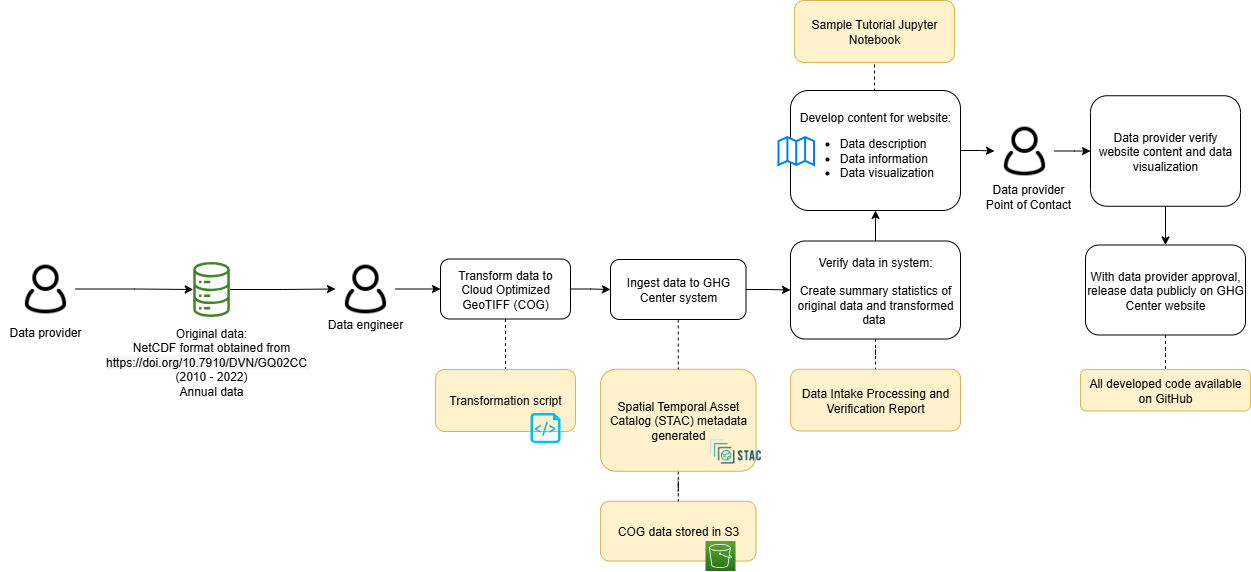

The diagram above was exported from draw.io. Its source (the exported page's mxGraphModel, read from the mxfile embedded in the PNG):
<mxGraphModel dx="2020" dy="773" grid="1" gridSize="10" guides="1" tooltips="1" connect="1" arrows="1" fold="1" page="1" pageScale="1" pageWidth="850" pageHeight="1100" math="0" shadow="0">
  <root>
    <mxCell id="0" />
    <mxCell id="1" parent="0" />
    <mxCell id="2" value="COG data stored in S3" style="rounded=1;whiteSpace=wrap;html=1;fillColor=#fff2cc;strokeColor=#d6b656;" parent="1" vertex="1">
      <mxGeometry x="290" y="1560.75" width="155.5" height="59.75" as="geometry" />
    </mxCell>
    <mxCell id="3" value="" style="edgeStyle=orthogonalEdgeStyle;rounded=0;orthogonalLoop=1;jettySize=auto;html=1;endArrow=none;endFill=0;dashed=1;" parent="1" source="4" target="2" edge="1">
      <mxGeometry relative="1" as="geometry" />
    </mxCell>
    <mxCell id="4" value="Spatial Temporal Asset Catalog (STAC) metadata generated" style="rounded=1;whiteSpace=wrap;html=1;fillColor=#fff2cc;strokeColor=#d6b656;" parent="1" vertex="1">
      <mxGeometry x="290" y="1428.75" width="155.5" height="102" as="geometry" />
    </mxCell>
    <mxCell id="5" style="edgeStyle=orthogonalEdgeStyle;rounded=0;orthogonalLoop=1;jettySize=auto;html=1;entryX=0;entryY=0.5;entryDx=0;entryDy=0;" parent="1" source="6" target="23" edge="1">
      <mxGeometry relative="1" as="geometry" />
    </mxCell>
    <mxCell id="6" value="" style="sketch=0;outlineConnect=0;fontColor=#232F3E;gradientColor=none;fillColor=#3F8624;strokeColor=none;dashed=0;verticalLabelPosition=bottom;verticalAlign=top;align=center;html=1;fontSize=12;fontStyle=0;aspect=fixed;pointerEvents=1;shape=mxgraph.aws4.iot_analytics_data_store;" parent="1" vertex="1">
      <mxGeometry x="-118" y="1321.5" width="38.08" height="55" as="geometry" />
    </mxCell>
    <mxCell id="7" value="" style="shape=image;verticalLabelPosition=bottom;labelBackgroundColor=default;verticalAlign=top;aspect=fixed;imageAspect=0;image=https://d33wubrfki0l68.cloudfront.net/22691a3c3002324451ed99f4009de8aab761e1b7/d24da/public/images-original/stac-01.png;" parent="1" vertex="1">
      <mxGeometry x="397" y="1490.75" width="56.01" height="40" as="geometry" />
    </mxCell>
    <mxCell id="8" value="Data Intake Processing and Verification Report" style="rounded=1;whiteSpace=wrap;html=1;fillColor=#fff2cc;strokeColor=#d6b656;" parent="1" vertex="1">
      <mxGeometry x="480" y="1428.75" width="170" height="61.75" as="geometry" />
    </mxCell>
    <mxCell id="9" value="" style="edgeStyle=orthogonalEdgeStyle;rounded=0;orthogonalLoop=1;jettySize=auto;html=1;" parent="1" source="11" target="35" edge="1">
      <mxGeometry relative="1" as="geometry" />
    </mxCell>
    <mxCell id="10" style="edgeStyle=orthogonalEdgeStyle;rounded=0;orthogonalLoop=1;jettySize=auto;html=1;exitX=0.5;exitY=0;exitDx=0;exitDy=0;entryX=0.5;entryY=1;entryDx=0;entryDy=0;endArrow=none;endFill=0;dashed=1;" parent="1" source="11" target="40" edge="1">
      <mxGeometry relative="1" as="geometry" />
    </mxCell>
    <mxCell id="11" value="Develop content for website:&lt;br&gt;&lt;ul&gt;&lt;li style=&quot;text-align: left;&quot;&gt;Data description&lt;/li&gt;&lt;li style=&quot;text-align: left;&quot;&gt;Data information&lt;/li&gt;&lt;li style=&quot;text-align: left;&quot;&gt;Data visualization&lt;/li&gt;&lt;/ul&gt;" style="rounded=1;whiteSpace=wrap;html=1;" parent="1" vertex="1">
      <mxGeometry x="480" y="1150" width="170" height="120" as="geometry" />
    </mxCell>
    <mxCell id="12" value="" style="html=1;verticalLabelPosition=bottom;align=center;labelBackgroundColor=#ffffff;verticalAlign=top;strokeWidth=2;strokeColor=#0080F0;shadow=0;dashed=0;shape=mxgraph.ios7.icons.map;" parent="1" vertex="1">
      <mxGeometry x="468" y="1196.5" width="35.5" height="28" as="geometry" />
    </mxCell>
    <mxCell id="13" style="edgeStyle=orthogonalEdgeStyle;rounded=0;orthogonalLoop=1;jettySize=auto;html=1;exitX=0.5;exitY=1;exitDx=0;exitDy=0;entryX=0.5;entryY=0;entryDx=0;entryDy=0;" parent="1" source="14" target="16" edge="1">
      <mxGeometry relative="1" as="geometry" />
    </mxCell>
    <mxCell id="14" value="Data provider verify website content and data visualization" style="rounded=1;whiteSpace=wrap;html=1;" parent="1" vertex="1">
      <mxGeometry x="780" y="1155.25" width="150" height="110.5" as="geometry" />
    </mxCell>
    <mxCell id="15" value="" style="edgeStyle=orthogonalEdgeStyle;rounded=0;orthogonalLoop=1;jettySize=auto;html=1;endArrow=none;endFill=0;dashed=1;" parent="1" source="16" target="37" edge="1">
      <mxGeometry relative="1" as="geometry" />
    </mxCell>
    <mxCell id="16" value="With data provider approval, release data publicly on GHG Center website" style="rounded=1;whiteSpace=wrap;html=1;" parent="1" vertex="1">
      <mxGeometry x="775" y="1304.5" width="160" height="90" as="geometry" />
    </mxCell>
    <mxCell id="17" value="&lt;font style=&quot;font-size: 12px;&quot;&gt;Data engineer&lt;/font&gt;" style="rounded=0;whiteSpace=wrap;html=1;strokeColor=none;fillColor=none;fontSize=12;" parent="1" vertex="1">
      <mxGeometry x="10" y="1368.5" width="90" height="30" as="geometry" />
    </mxCell>
    <mxCell id="18" style="edgeStyle=orthogonalEdgeStyle;rounded=0;orthogonalLoop=1;jettySize=auto;html=1;" parent="1" source="19" target="6" edge="1">
      <mxGeometry relative="1" as="geometry" />
    </mxCell>
    <mxCell id="19" value="" style="shape=image;html=1;verticalAlign=top;verticalLabelPosition=bottom;labelBackgroundColor=#ffffff;imageAspect=0;aspect=fixed;image=https://cdn0.iconfinder.com/data/icons/eon-social-media-contact-info-2/32/user_people_person_users_man-128.png" parent="1" vertex="1">
      <mxGeometry x="-295" y="1318.5" width="60" height="60" as="geometry" />
    </mxCell>
    <mxCell id="20" value="" style="sketch=0;points=[[0,0,0],[0.25,0,0],[0.5,0,0],[0.75,0,0],[1,0,0],[0,1,0],[0.25,1,0],[0.5,1,0],[0.75,1,0],[1,1,0],[0,0.25,0],[0,0.5,0],[0,0.75,0],[1,0.25,0],[1,0.5,0],[1,0.75,0]];outlineConnect=0;fontColor=#232F3E;gradientColor=#60A337;gradientDirection=north;fillColor=#277116;strokeColor=#ffffff;dashed=0;verticalLabelPosition=bottom;verticalAlign=top;align=center;html=1;fontSize=12;fontStyle=0;aspect=fixed;shape=mxgraph.aws4.resourceIcon;resIcon=mxgraph.aws4.s3;" parent="1" vertex="1">
      <mxGeometry x="395" y="1600.5" width="30" height="30" as="geometry" />
    </mxCell>
    <mxCell id="21" value="&lt;font style=&quot;&quot;&gt;Original data:&lt;br&gt;NetCDF format obtained from&lt;br&gt;&lt;div style=&quot;text-align: start;&quot;&gt;&lt;span style=&quot;text-align: center; background-color: rgb(245, 245, 245);&quot;&gt;&lt;font face=&quot;Helvetica, Helvetica Neue, Arial, sans-serif&quot;&gt;&lt;a href=&quot;https://doi.org/10.7910/DVN/GQ02CC&quot;&gt;https://doi.org/10.7910/DVN/GQ02CC&lt;/a&gt;&amp;nbsp;&lt;/font&gt;&lt;/span&gt;&lt;span style=&quot;font-size: 12px; background-color: initial;&quot;&gt;&amp;nbsp;&amp;nbsp;&lt;/span&gt;&lt;/div&gt;&lt;span style=&quot;font-size: 12px; color: rgb(0, 0, 0); font-family: Helvetica; font-style: normal; font-variant-ligatures: normal; font-variant-caps: normal; font-weight: 400; letter-spacing: normal; orphans: 2; text-indent: 0px; text-transform: none; widows: 2; word-spacing: 0px; -webkit-text-stroke-width: 0px; background-color: rgb(251, 251, 251); text-decoration-thickness: initial; text-decoration-style: initial; text-decoration-color: initial; float: none; display: inline !important;&quot;&gt;&lt;div style=&quot;&quot;&gt;(2010 - 2022)&lt;/div&gt;&lt;/span&gt;&lt;span style=&quot;font-size: 12px; color: rgb(0, 0, 0); font-family: Helvetica; font-style: normal; font-variant-ligatures: normal; font-variant-caps: normal; font-weight: 400; letter-spacing: normal; orphans: 2; text-indent: 0px; text-transform: none; widows: 2; word-spacing: 0px; -webkit-text-stroke-width: 0px; background-color: rgb(251, 251, 251); text-decoration-thickness: initial; text-decoration-style: initial; text-decoration-color: initial; float: none; display: inline !important;&quot;&gt;&lt;div style=&quot;&quot;&gt;Annual data&lt;/div&gt;&lt;/span&gt;&lt;/font&gt;" style="text;whiteSpace=wrap;html=1;align=center;" parent="1" vertex="1">
      <mxGeometry x="-158.96" y="1378.5" width="120" height="52" as="geometry" />
    </mxCell>
    <mxCell id="22" value="" style="edgeStyle=orthogonalEdgeStyle;rounded=0;orthogonalLoop=1;jettySize=auto;html=1;" parent="1" source="23" target="27" edge="1">
      <mxGeometry relative="1" as="geometry" />
    </mxCell>
    <mxCell id="23" value="" style="shape=image;html=1;verticalAlign=top;verticalLabelPosition=bottom;labelBackgroundColor=#ffffff;imageAspect=0;aspect=fixed;image=https://cdn0.iconfinder.com/data/icons/eon-social-media-contact-info-2/32/user_people_person_users_man-128.png" parent="1" vertex="1">
      <mxGeometry x="25" y="1318.5" width="60" height="60" as="geometry" />
    </mxCell>
    <mxCell id="24" value="&lt;font style=&quot;font-size: 12px;&quot;&gt;Data provider&lt;br&gt;Point of Contact&lt;br&gt;&lt;/font&gt;" style="rounded=0;whiteSpace=wrap;html=1;strokeColor=none;fillColor=none;" parent="1" vertex="1">
      <mxGeometry x="673" y="1240.5" width="90" height="30" as="geometry" />
    </mxCell>
    <mxCell id="25" style="edgeStyle=orthogonalEdgeStyle;rounded=0;orthogonalLoop=1;jettySize=auto;html=1;exitX=0.5;exitY=1;exitDx=0;exitDy=0;entryX=0.5;entryY=0;entryDx=0;entryDy=0;endArrow=none;endFill=0;dashed=1;" parent="1" source="27" target="36" edge="1">
      <mxGeometry relative="1" as="geometry">
        <mxPoint x="190" y="1402.5" as="targetPoint" />
      </mxGeometry>
    </mxCell>
    <mxCell id="26" style="edgeStyle=orthogonalEdgeStyle;rounded=0;orthogonalLoop=1;jettySize=auto;html=1;exitX=1;exitY=0.5;exitDx=0;exitDy=0;entryX=0;entryY=0.5;entryDx=0;entryDy=0;" parent="1" source="27" target="30" edge="1">
      <mxGeometry relative="1" as="geometry" />
    </mxCell>
    <mxCell id="27" value="Transform data to Cloud Optimized GeoTIFF (COG)" style="rounded=1;whiteSpace=wrap;html=1;" parent="1" vertex="1">
      <mxGeometry x="130" y="1318.5" width="130" height="60" as="geometry" />
    </mxCell>
    <mxCell id="28" style="edgeStyle=orthogonalEdgeStyle;rounded=0;orthogonalLoop=1;jettySize=auto;html=1;exitX=0.5;exitY=1;exitDx=0;exitDy=0;entryX=0.5;entryY=0;entryDx=0;entryDy=0;dashed=1;endArrow=none;endFill=0;" parent="1" source="30" target="4" edge="1">
      <mxGeometry relative="1" as="geometry" />
    </mxCell>
    <mxCell id="29" value="" style="edgeStyle=orthogonalEdgeStyle;rounded=0;orthogonalLoop=1;jettySize=auto;html=1;" parent="1" source="30" target="33" edge="1">
      <mxGeometry relative="1" as="geometry" />
    </mxCell>
    <mxCell id="30" value="Ingest data to GHG Center system" style="rounded=1;whiteSpace=wrap;html=1;" parent="1" vertex="1">
      <mxGeometry x="300" y="1319" width="135.5" height="60" as="geometry" />
    </mxCell>
    <mxCell id="31" value="" style="edgeStyle=orthogonalEdgeStyle;rounded=0;orthogonalLoop=1;jettySize=auto;html=1;endArrow=none;endFill=0;dashed=1;" parent="1" source="33" target="8" edge="1">
      <mxGeometry relative="1" as="geometry" />
    </mxCell>
    <mxCell id="32" value="" style="edgeStyle=orthogonalEdgeStyle;rounded=0;orthogonalLoop=1;jettySize=auto;html=1;" parent="1" source="33" target="11" edge="1">
      <mxGeometry relative="1" as="geometry" />
    </mxCell>
    <mxCell id="33" value="Verify data in system:&lt;br&gt;&lt;br&gt;Create summary statistics of original data and transformed data&amp;nbsp;" style="rounded=1;whiteSpace=wrap;html=1;strokeWidth=1;" parent="1" vertex="1">
      <mxGeometry x="480" y="1300.5" width="170" height="98" as="geometry" />
    </mxCell>
    <mxCell id="34" value="" style="edgeStyle=orthogonalEdgeStyle;rounded=0;orthogonalLoop=1;jettySize=auto;html=1;" parent="1" source="35" target="14" edge="1">
      <mxGeometry relative="1" as="geometry" />
    </mxCell>
    <mxCell id="35" value="" style="shape=image;html=1;verticalAlign=top;verticalLabelPosition=bottom;labelBackgroundColor=#ffffff;imageAspect=0;aspect=fixed;image=https://cdn0.iconfinder.com/data/icons/eon-social-media-contact-info-2/32/user_people_person_users_man-128.png" parent="1" vertex="1">
      <mxGeometry x="684" y="1180.5" width="60" height="60" as="geometry" />
    </mxCell>
    <mxCell id="36" value="Transformation script" style="rounded=1;whiteSpace=wrap;html=1;fillColor=#fff2cc;strokeColor=#d6b656;" parent="1" vertex="1">
      <mxGeometry x="125" y="1429" width="140" height="62" as="geometry" />
    </mxCell>
    <mxCell id="37" value="All developed code available on GitHub" style="rounded=1;whiteSpace=wrap;html=1;fillColor=#fff2cc;strokeColor=#d6b656;" parent="1" vertex="1">
      <mxGeometry x="770" y="1429" width="170" height="41.5" as="geometry" />
    </mxCell>
    <mxCell id="38" value="" style="verticalLabelPosition=bottom;html=1;verticalAlign=top;align=center;strokeColor=none;fillColor=#00BEF2;shape=mxgraph.azure.script_file;pointerEvents=1;" parent="1" vertex="1">
      <mxGeometry x="220" y="1472.5" width="30" height="30" as="geometry" />
    </mxCell>
    <mxCell id="39" value="&lt;font style=&quot;font-size: 12px;&quot;&gt;Data provider&lt;/font&gt;" style="rounded=0;whiteSpace=wrap;html=1;strokeColor=none;fillColor=none;fontSize=12;" parent="1" vertex="1">
      <mxGeometry x="-310" y="1376.5" width="90" height="30" as="geometry" />
    </mxCell>
    <mxCell id="40" value="Sample Tutorial Jupyter Notebook" style="rounded=1;whiteSpace=wrap;html=1;fillColor=#fff2cc;strokeColor=#d6b656;" parent="1" vertex="1">
      <mxGeometry x="484" y="1060" width="160" height="62" as="geometry" />
    </mxCell>
  </root>
</mxGraphModel>